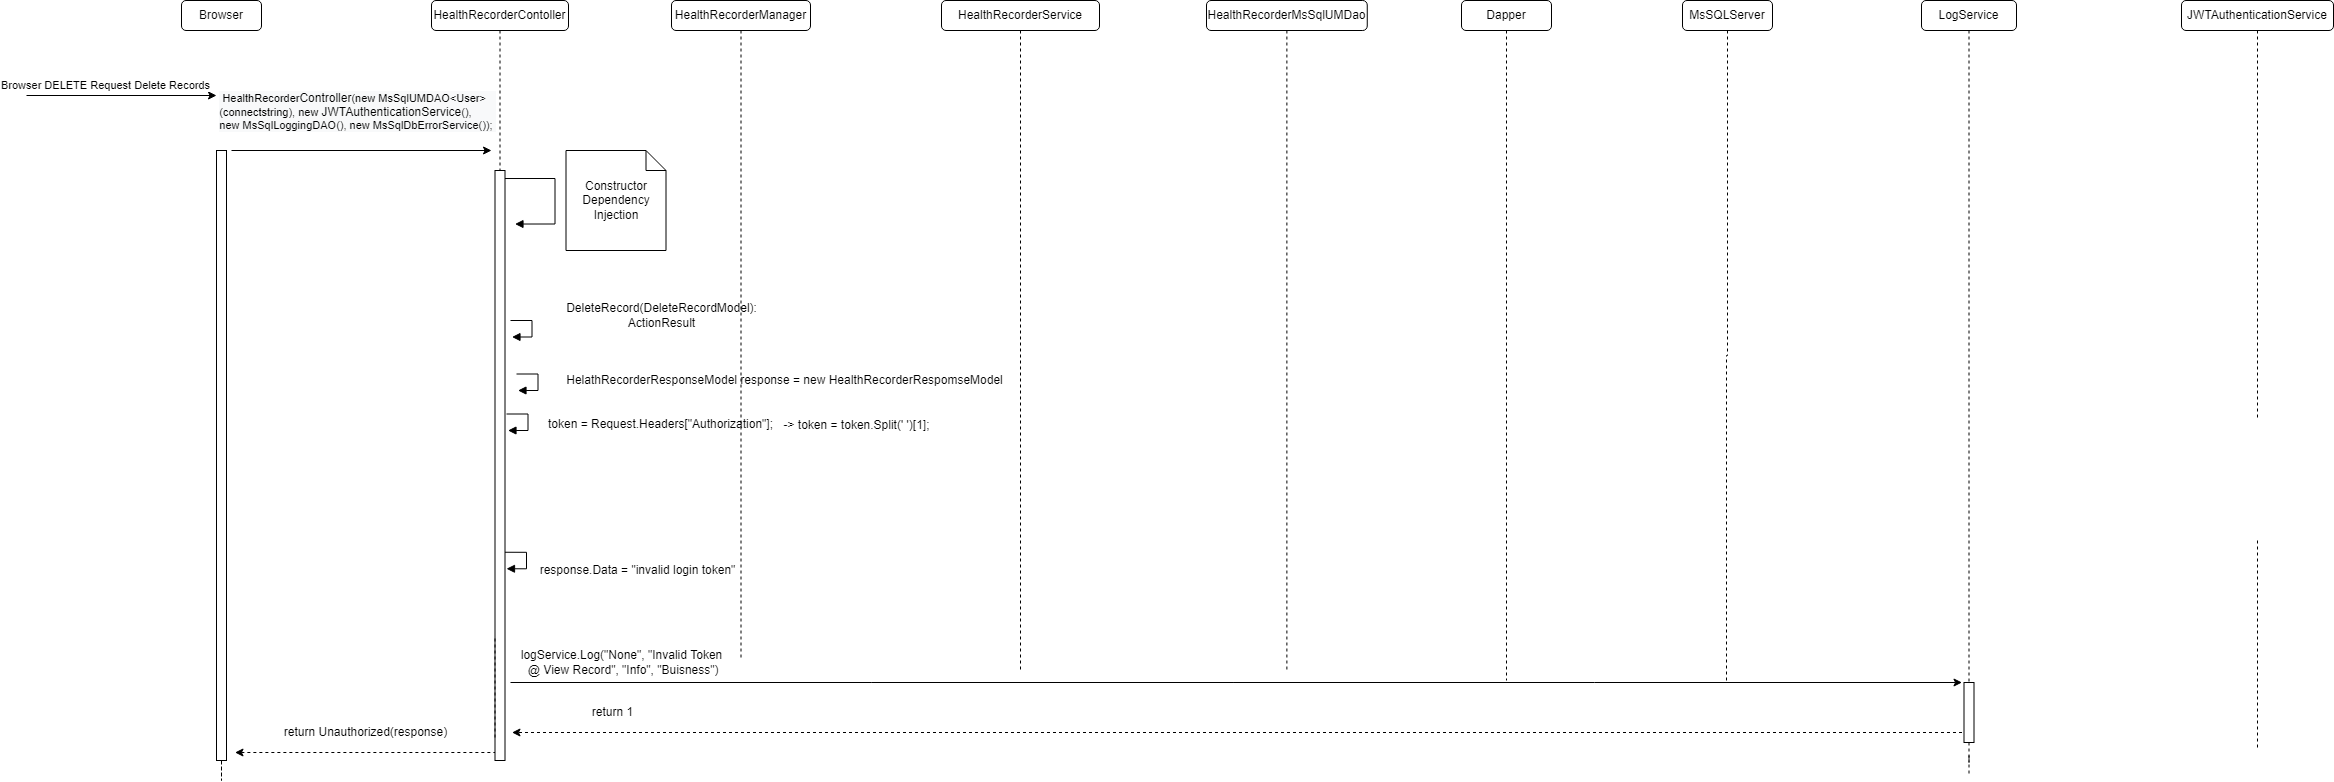

The diagram above was exported from draw.io. Its source (the exported page's mxGraphModel, read from the mxfile embedded in the PNG):
<mxGraphModel dx="1902" dy="926" grid="1" gridSize="10" guides="1" tooltips="1" connect="1" arrows="1" fold="1" page="1" pageScale="1" pageWidth="850" pageHeight="1100" math="0" shadow="0">
  <root>
    <mxCell id="0" />
    <mxCell id="1" parent="0" />
    <mxCell id="TvZInscpSijEyZn47gLX-1" value="HealthRecorderContoller" style="rounded=1;whiteSpace=wrap;html=1;" parent="1" vertex="1">
      <mxGeometry x="435" y="190" width="137" height="30" as="geometry" />
    </mxCell>
    <mxCell id="TvZInscpSijEyZn47gLX-2" value="HealthRecorderService" style="rounded=1;whiteSpace=wrap;html=1;" parent="1" vertex="1">
      <mxGeometry x="945" y="190" width="158" height="30" as="geometry" />
    </mxCell>
    <mxCell id="TvZInscpSijEyZn47gLX-3" value="MsSQLServer" style="rounded=1;whiteSpace=wrap;html=1;" parent="1" vertex="1">
      <mxGeometry x="1686" y="190" width="90" height="30" as="geometry" />
    </mxCell>
    <mxCell id="TvZInscpSijEyZn47gLX-4" value="HealthRecorderManager" style="rounded=1;whiteSpace=wrap;html=1;" parent="1" vertex="1">
      <mxGeometry x="675" y="190" width="139" height="30" as="geometry" />
    </mxCell>
    <mxCell id="TvZInscpSijEyZn47gLX-5" style="edgeStyle=orthogonalEdgeStyle;rounded=0;orthogonalLoop=1;jettySize=auto;html=1;dashed=1;startArrow=none;startFill=0;endArrow=none;endFill=0;" parent="1" source="TvZInscpSijEyZn47gLX-6" edge="1">
      <mxGeometry relative="1" as="geometry">
        <mxPoint x="1290.375" y="860" as="targetPoint" />
      </mxGeometry>
    </mxCell>
    <mxCell id="TvZInscpSijEyZn47gLX-6" value="HealthRecorderMsSqlUMDao" style="rounded=1;whiteSpace=wrap;html=1;" parent="1" vertex="1">
      <mxGeometry x="1210" y="190" width="160.75" height="30" as="geometry" />
    </mxCell>
    <mxCell id="TvZInscpSijEyZn47gLX-7" value="LogService" style="rounded=1;whiteSpace=wrap;html=1;" parent="1" vertex="1">
      <mxGeometry x="1925" y="190" width="95" height="30" as="geometry" />
    </mxCell>
    <mxCell id="TvZInscpSijEyZn47gLX-8" value="Browser" style="rounded=1;whiteSpace=wrap;html=1;" parent="1" vertex="1">
      <mxGeometry x="185" y="190" width="80" height="30" as="geometry" />
    </mxCell>
    <mxCell id="TvZInscpSijEyZn47gLX-9" value="Dapper" style="rounded=1;whiteSpace=wrap;html=1;" parent="1" vertex="1">
      <mxGeometry x="1465" y="190" width="90" height="30" as="geometry" />
    </mxCell>
    <mxCell id="TvZInscpSijEyZn47gLX-10" value="" style="endArrow=classic;html=1;rounded=0;" parent="1" edge="1">
      <mxGeometry width="50" height="50" relative="1" as="geometry">
        <mxPoint x="30" y="285" as="sourcePoint" />
        <mxPoint x="220" y="285" as="targetPoint" />
      </mxGeometry>
    </mxCell>
    <mxCell id="TvZInscpSijEyZn47gLX-11" value="Browser DELETE Request Delete Records" style="edgeLabel;html=1;align=center;verticalAlign=middle;resizable=0;points=[];" parent="TvZInscpSijEyZn47gLX-10" vertex="1" connectable="0">
      <mxGeometry x="0.5669" y="-1" relative="1" as="geometry">
        <mxPoint x="-71" y="-12" as="offset" />
      </mxGeometry>
    </mxCell>
    <mxCell id="TvZInscpSijEyZn47gLX-12" value="" style="endArrow=classic;html=1;rounded=0;" parent="1" edge="1">
      <mxGeometry width="50" height="50" relative="1" as="geometry">
        <mxPoint x="235" y="340" as="sourcePoint" />
        <mxPoint x="495" y="340" as="targetPoint" />
      </mxGeometry>
    </mxCell>
    <mxCell id="TvZInscpSijEyZn47gLX-13" value="&lt;div style=&quot;text-align: left&quot;&gt;&lt;div style=&quot;background-color: rgb(248 , 249 , 250)&quot;&gt;&amp;nbsp;HealthRecorder&lt;span style=&quot;font-size: 12px ; text-align: center&quot;&gt;Controller&lt;/span&gt;(new MsSqlUMDAO&amp;lt;User&amp;gt;&lt;br&gt;&lt;/div&gt;&lt;div style=&quot;background-color: rgb(248 , 249 , 250)&quot;&gt;(connectstring), new&amp;nbsp;&lt;span style=&quot;font-size: 12px ; text-align: center&quot;&gt;JWTAuthenticationService&lt;/span&gt;(),&amp;nbsp;&lt;/div&gt;&lt;div style=&quot;background-color: rgb(248 , 249 , 250)&quot;&gt;new MsSqlLoggingDAO(), new MsSqlDbErrorService());&amp;nbsp;&lt;/div&gt;&lt;/div&gt;" style="edgeLabel;html=1;align=center;verticalAlign=middle;resizable=0;points=[];" parent="TvZInscpSijEyZn47gLX-12" vertex="1" connectable="0">
      <mxGeometry x="0.5669" y="-1" relative="1" as="geometry">
        <mxPoint x="-79" y="-41" as="offset" />
      </mxGeometry>
    </mxCell>
    <mxCell id="TvZInscpSijEyZn47gLX-14" value="" style="endArrow=block;endFill=1;html=1;edgeStyle=orthogonalEdgeStyle;align=left;verticalAlign=top;rounded=0;" parent="1" edge="1">
      <mxGeometry x="-1" relative="1" as="geometry">
        <mxPoint x="508.5" y="368.02999999999975" as="sourcePoint" />
        <mxPoint x="518.5" y="413.5300000000002" as="targetPoint" />
        <Array as="points">
          <mxPoint x="558.5" y="368.03" />
          <mxPoint x="558.5" y="413.03" />
        </Array>
      </mxGeometry>
    </mxCell>
    <mxCell id="TvZInscpSijEyZn47gLX-15" value="Constructor Dependency Injection" style="shape=note;size=20;whiteSpace=wrap;html=1;" parent="1" vertex="1">
      <mxGeometry x="569.5" y="340" width="100" height="100" as="geometry" />
    </mxCell>
    <mxCell id="TvZInscpSijEyZn47gLX-17" style="edgeStyle=orthogonalEdgeStyle;rounded=0;orthogonalLoop=1;jettySize=auto;html=1;dashed=1;endArrow=none;endFill=0;" parent="1" source="TvZInscpSijEyZn47gLX-18" edge="1">
      <mxGeometry relative="1" as="geometry">
        <mxPoint x="2261" y="610" as="targetPoint" />
      </mxGeometry>
    </mxCell>
    <mxCell id="TvZInscpSijEyZn47gLX-18" value="JWTAuthenticationService" style="rounded=1;whiteSpace=wrap;html=1;" parent="1" vertex="1">
      <mxGeometry x="2185" y="190" width="152" height="30" as="geometry" />
    </mxCell>
    <mxCell id="TvZInscpSijEyZn47gLX-19" style="edgeStyle=orthogonalEdgeStyle;rounded=0;orthogonalLoop=1;jettySize=auto;html=1;dashed=1;startArrow=none;startFill=0;endArrow=none;endFill=0;" parent="1" edge="1">
      <mxGeometry relative="1" as="geometry">
        <mxPoint x="2261" y="940" as="targetPoint" />
        <mxPoint x="2261" y="730" as="sourcePoint" />
      </mxGeometry>
    </mxCell>
    <mxCell id="TvZInscpSijEyZn47gLX-20" value="" style="html=1;points=[];perimeter=orthogonalPerimeter;" parent="1" vertex="1">
      <mxGeometry x="498.5" y="360" width="10" height="590" as="geometry" />
    </mxCell>
    <mxCell id="TvZInscpSijEyZn47gLX-21" value="" style="edgeStyle=orthogonalEdgeStyle;rounded=0;orthogonalLoop=1;jettySize=auto;html=1;dashed=1;endArrow=none;endFill=0;" parent="1" source="TvZInscpSijEyZn47gLX-1" target="TvZInscpSijEyZn47gLX-20" edge="1">
      <mxGeometry relative="1" as="geometry">
        <mxPoint x="504" y="1010" as="targetPoint" />
        <mxPoint x="503.5" y="220" as="sourcePoint" />
      </mxGeometry>
    </mxCell>
    <mxCell id="TvZInscpSijEyZn47gLX-22" value="" style="edgeStyle=orthogonalEdgeStyle;rounded=0;orthogonalLoop=1;jettySize=auto;html=1;dashed=1;endArrow=none;endFill=0;" parent="1" source="TvZInscpSijEyZn47gLX-4" edge="1">
      <mxGeometry relative="1" as="geometry">
        <mxPoint x="744.5" y="850" as="targetPoint" />
        <mxPoint x="744.5" y="220" as="sourcePoint" />
      </mxGeometry>
    </mxCell>
    <mxCell id="TvZInscpSijEyZn47gLX-23" value="" style="edgeStyle=orthogonalEdgeStyle;rounded=0;orthogonalLoop=1;jettySize=auto;html=1;dashed=1;endArrow=none;endFill=0;" parent="1" source="TvZInscpSijEyZn47gLX-9" edge="1">
      <mxGeometry relative="1" as="geometry">
        <mxPoint x="1510" y="870" as="targetPoint" />
        <mxPoint x="1510" y="220" as="sourcePoint" />
      </mxGeometry>
    </mxCell>
    <mxCell id="TvZInscpSijEyZn47gLX-24" value="" style="edgeStyle=orthogonalEdgeStyle;rounded=0;orthogonalLoop=1;jettySize=auto;html=1;dashed=1;endArrow=none;endFill=0;" parent="1" source="TvZInscpSijEyZn47gLX-3" edge="1">
      <mxGeometry relative="1" as="geometry">
        <mxPoint x="1730" y="870" as="targetPoint" />
        <mxPoint x="1731" y="220" as="sourcePoint" />
      </mxGeometry>
    </mxCell>
    <mxCell id="TvZInscpSijEyZn47gLX-25" value="" style="edgeStyle=orthogonalEdgeStyle;rounded=0;orthogonalLoop=1;jettySize=auto;html=1;dashed=1;endArrow=none;endFill=0;" parent="1" source="TvZInscpSijEyZn47gLX-2" edge="1">
      <mxGeometry relative="1" as="geometry">
        <mxPoint x="1024" y="860" as="targetPoint" />
        <mxPoint x="1024" y="220" as="sourcePoint" />
      </mxGeometry>
    </mxCell>
    <mxCell id="TvZInscpSijEyZn47gLX-26" style="edgeStyle=orthogonalEdgeStyle;rounded=0;orthogonalLoop=1;jettySize=auto;html=1;dashed=1;startArrow=none;startFill=0;endArrow=none;endFill=0;" parent="1" source="TvZInscpSijEyZn47gLX-27" edge="1">
      <mxGeometry relative="1" as="geometry">
        <mxPoint x="225" y="850" as="targetPoint" />
      </mxGeometry>
    </mxCell>
    <mxCell id="TvZInscpSijEyZn47gLX-27" value="" style="html=1;points=[];perimeter=orthogonalPerimeter;" parent="1" vertex="1">
      <mxGeometry x="220" y="340" width="10" height="610" as="geometry" />
    </mxCell>
    <mxCell id="TvZInscpSijEyZn47gLX-28" value="" style="endArrow=none;html=1;rounded=0;endFill=0;dashed=1;startArrow=classic;startFill=1;" parent="1" edge="1">
      <mxGeometry width="50" height="50" relative="1" as="geometry">
        <mxPoint x="238.5" y="942" as="sourcePoint" />
        <mxPoint x="498.5" y="942" as="targetPoint" />
      </mxGeometry>
    </mxCell>
    <mxCell id="TvZInscpSijEyZn47gLX-29" value="return Unauthorized(response)" style="text;html=1;align=center;verticalAlign=middle;resizable=0;points=[];autosize=1;strokeColor=none;fillColor=none;" parent="1" vertex="1">
      <mxGeometry x="278.5" y="912" width="180" height="20" as="geometry" />
    </mxCell>
    <mxCell id="TvZInscpSijEyZn47gLX-30" value="" style="edgeStyle=orthogonalEdgeStyle;rounded=0;orthogonalLoop=1;jettySize=auto;html=1;dashed=1;endArrow=none;endFill=0;startArrow=none;" parent="1" source="7s4UklophnBgestTfA_V-7" edge="1">
      <mxGeometry relative="1" as="geometry">
        <mxPoint x="1972.5" y="965" as="targetPoint" />
        <Array as="points" />
        <mxPoint x="1973" y="220" as="sourcePoint" />
      </mxGeometry>
    </mxCell>
    <mxCell id="TvZInscpSijEyZn47gLX-33" value="" style="endArrow=block;endFill=1;html=1;edgeStyle=orthogonalEdgeStyle;align=left;verticalAlign=top;rounded=0;" parent="1" edge="1">
      <mxGeometry x="-1" relative="1" as="geometry">
        <mxPoint x="510" y="603.4999999999998" as="sourcePoint" />
        <mxPoint x="511.5" y="620" as="targetPoint" />
        <Array as="points">
          <mxPoint x="531.5" y="604" />
          <mxPoint x="531.5" y="620" />
          <mxPoint x="511.5" y="620" />
        </Array>
      </mxGeometry>
    </mxCell>
    <mxCell id="TvZInscpSijEyZn47gLX-37" value="" style="endArrow=block;endFill=1;html=1;edgeStyle=orthogonalEdgeStyle;align=left;verticalAlign=top;rounded=0;" parent="1" edge="1">
      <mxGeometry x="-1" relative="1" as="geometry">
        <mxPoint x="514" y="509.9999999999998" as="sourcePoint" />
        <mxPoint x="515.5" y="526.5" as="targetPoint" />
        <Array as="points">
          <mxPoint x="535.5" y="510.5" />
          <mxPoint x="535.5" y="526.5" />
          <mxPoint x="515.5" y="526.5" />
        </Array>
      </mxGeometry>
    </mxCell>
    <mxCell id="TvZInscpSijEyZn47gLX-38" value="DeleteRecord(DeleteRecordModel):&lt;br&gt;ActionResult" style="text;html=1;align=center;verticalAlign=middle;resizable=0;points=[];autosize=1;strokeColor=none;fillColor=none;" parent="1" vertex="1">
      <mxGeometry x="560" y="490" width="210" height="30" as="geometry" />
    </mxCell>
    <mxCell id="k6ThYzFtVpLBgmfCZg6M-1" value="" style="endArrow=block;endFill=1;html=1;edgeStyle=orthogonalEdgeStyle;align=left;verticalAlign=top;rounded=0;" parent="1" edge="1">
      <mxGeometry x="-1" relative="1" as="geometry">
        <mxPoint x="520" y="563.4999999999998" as="sourcePoint" />
        <mxPoint x="521.5" y="580" as="targetPoint" />
        <Array as="points">
          <mxPoint x="541.5" y="564" />
          <mxPoint x="541.5" y="580" />
          <mxPoint x="521.5" y="580" />
        </Array>
      </mxGeometry>
    </mxCell>
    <mxCell id="k6ThYzFtVpLBgmfCZg6M-2" value="HelathRecorderResponseModel response = new HealthRecorderRespomseModel" style="text;html=1;align=center;verticalAlign=middle;resizable=0;points=[];autosize=1;strokeColor=none;fillColor=none;" parent="1" vertex="1">
      <mxGeometry x="562.75" y="560" width="450" height="20" as="geometry" />
    </mxCell>
    <mxCell id="bkractf9K5s0VWjBTJ9E-1" value="response.Data = &quot;invalid login token&quot;" style="text;html=1;align=center;verticalAlign=middle;resizable=0;points=[];autosize=1;strokeColor=none;fillColor=none;" parent="1" vertex="1">
      <mxGeometry x="535.5" y="750" width="210" height="20" as="geometry" />
    </mxCell>
    <mxCell id="bkractf9K5s0VWjBTJ9E-2" value="" style="endArrow=block;endFill=1;html=1;edgeStyle=orthogonalEdgeStyle;align=left;verticalAlign=top;rounded=0;" parent="1" edge="1">
      <mxGeometry x="-1" relative="1" as="geometry">
        <mxPoint x="508.50000000000006" y="741.75" as="sourcePoint" />
        <mxPoint x="510.00000000000006" y="758.25" as="targetPoint" />
        <Array as="points">
          <mxPoint x="530" y="742.25" />
          <mxPoint x="530" y="758.25" />
          <mxPoint x="510.00000000000006" y="758.25" />
        </Array>
      </mxGeometry>
    </mxCell>
    <mxCell id="7s4UklophnBgestTfA_V-1" style="edgeStyle=orthogonalEdgeStyle;rounded=0;orthogonalLoop=1;jettySize=auto;html=1;dashed=1;startArrow=none;startFill=0;endArrow=none;endFill=0;" parent="1" edge="1">
      <mxGeometry relative="1" as="geometry">
        <mxPoint x="498.5" y="827" as="targetPoint" />
        <mxPoint x="498.5" y="927" as="sourcePoint" />
      </mxGeometry>
    </mxCell>
    <mxCell id="7s4UklophnBgestTfA_V-2" value="logService.Log(&quot;None&quot;, &quot;Invalid Token&lt;br&gt;&amp;nbsp;@ View Record&quot;, &quot;Info&quot;, &quot;Buisness&quot;)" style="text;html=1;align=center;verticalAlign=middle;resizable=0;points=[];autosize=1;strokeColor=none;fillColor=none;" parent="1" vertex="1">
      <mxGeometry x="515" y="837" width="220" height="30" as="geometry" />
    </mxCell>
    <mxCell id="7s4UklophnBgestTfA_V-3" value="" style="endArrow=classic;html=1;rounded=0;edgeStyle=orthogonalEdgeStyle;" parent="1" edge="1">
      <mxGeometry relative="1" as="geometry">
        <mxPoint x="514" y="872" as="sourcePoint" />
        <mxPoint x="1965.5" y="872" as="targetPoint" />
      </mxGeometry>
    </mxCell>
    <mxCell id="7s4UklophnBgestTfA_V-4" style="edgeStyle=orthogonalEdgeStyle;rounded=0;orthogonalLoop=1;jettySize=auto;html=1;dashed=1;endArrow=classic;endFill=1;" parent="1" edge="1">
      <mxGeometry relative="1" as="geometry">
        <mxPoint x="515.5" y="922" as="targetPoint" />
        <mxPoint x="1971.5" y="922" as="sourcePoint" />
        <Array as="points">
          <mxPoint x="1885.5" y="922" />
          <mxPoint x="1885.5" y="922" />
        </Array>
      </mxGeometry>
    </mxCell>
    <mxCell id="7s4UklophnBgestTfA_V-5" value="return 1" style="text;html=1;align=center;verticalAlign=middle;resizable=0;points=[];autosize=1;strokeColor=none;fillColor=none;" parent="1" vertex="1">
      <mxGeometry x="585.5" y="892" width="60" height="20" as="geometry" />
    </mxCell>
    <mxCell id="7s4UklophnBgestTfA_V-7" value="" style="html=1;points=[];perimeter=orthogonalPerimeter;" parent="1" vertex="1">
      <mxGeometry x="1967.5" y="872" width="10" height="60" as="geometry" />
    </mxCell>
    <mxCell id="7s4UklophnBgestTfA_V-8" value="" style="edgeStyle=orthogonalEdgeStyle;rounded=0;orthogonalLoop=1;jettySize=auto;html=1;dashed=1;endArrow=none;endFill=0;" parent="1" source="TvZInscpSijEyZn47gLX-7" target="7s4UklophnBgestTfA_V-7" edge="1">
      <mxGeometry relative="1" as="geometry">
        <mxPoint x="1972.5" y="965" as="targetPoint" />
        <Array as="points" />
        <mxPoint x="1972.5" y="220" as="sourcePoint" />
      </mxGeometry>
    </mxCell>
    <mxCell id="scIfJXUB4Cb6QHW26UVo-1" value="token = Request.Headers[&quot;Authorization&quot;];" style="text;whiteSpace=wrap;html=1;" vertex="1" parent="1">
      <mxGeometry x="549.5" y="600" width="250" height="30" as="geometry" />
    </mxCell>
    <mxCell id="scIfJXUB4Cb6QHW26UVo-2" value="-&amp;gt; token = token.Split(' ')[1];" style="text;html=1;align=center;verticalAlign=middle;resizable=0;points=[];autosize=1;strokeColor=none;fillColor=none;" vertex="1" parent="1">
      <mxGeometry x="779.5" y="605" width="160" height="20" as="geometry" />
    </mxCell>
  </root>
</mxGraphModel>